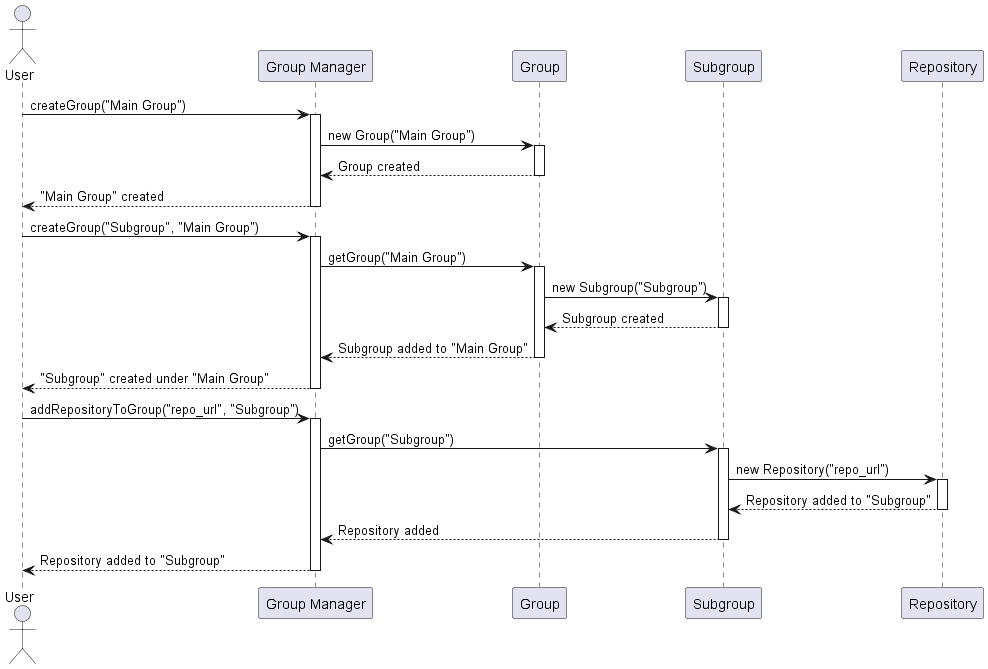

The diagram above was rendered by PlantUML. Its source (embedded in the PNG):
@startuml 1SequenceDiagram
actor User
participant "Group Manager" as GM
participant "Group" as G
participant "Subgroup" as SG
participant "Repository" as Repo

User -> GM : createGroup("Main Group")
activate GM
GM -> G : new Group("Main Group")
activate G
G --> GM : Group created
deactivate G
GM --> User : "Main Group" created
deactivate GM

User -> GM : createGroup("Subgroup", "Main Group")
activate GM
GM -> G : getGroup("Main Group")
activate G
G -> SG : new Subgroup("Subgroup")
activate SG
SG --> G : Subgroup created
deactivate SG
G --> GM : Subgroup added to "Main Group"
deactivate G
GM --> User : "Subgroup" created under "Main Group"
deactivate GM

User -> GM : addRepositoryToGroup("repo_url", "Subgroup")
activate GM
GM -> SG : getGroup("Subgroup")
activate SG
SG -> Repo : new Repository("repo_url")
activate Repo
Repo --> SG : Repository added to "Subgroup"
deactivate Repo
SG --> GM : Repository added
deactivate SG
GM --> User : Repository added to "Subgroup"
deactivate GM

@enduml